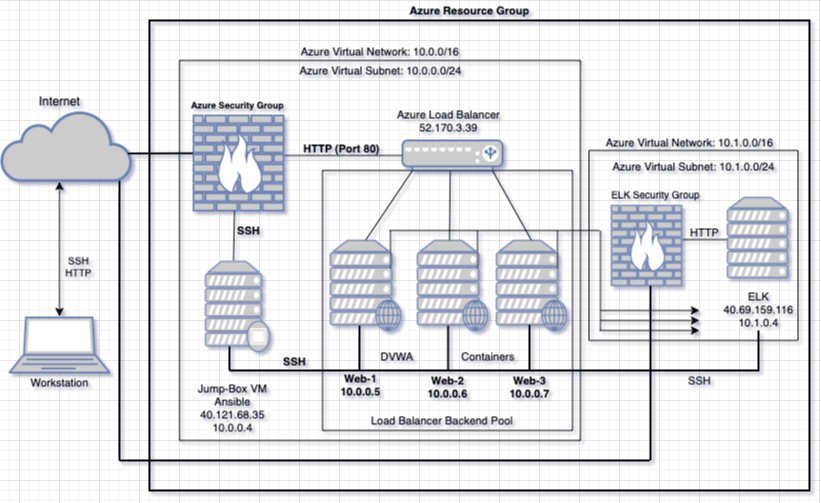

The diagram above was exported from draw.io. Its source (the exported page's mxGraphModel, read from the mxfile embedded in the PNG):
<mxGraphModel dx="732" dy="610" grid="1" gridSize="10" guides="1" tooltips="1" connect="1" arrows="1" fold="1" page="1" pageScale="1" pageWidth="850" pageHeight="1100" math="0" shadow="0">
  <root>
    <mxCell id="0" />
    <mxCell id="1" parent="0" />
    <mxCell id="YEUxI_qgHMMNBx6-N0om-2" value="" style="html=1;outlineConnect=0;fillColor=#CCCCCC;strokeColor=#6881B3;gradientColor=none;gradientDirection=north;strokeWidth=2;shape=mxgraph.networks.cloud;fontColor=#ffffff;" vertex="1" parent="1">
      <mxGeometry x="22" y="190" width="130" height="70" as="geometry" />
    </mxCell>
    <mxCell id="YEUxI_qgHMMNBx6-N0om-4" value="" style="endArrow=classic;startArrow=classic;html=1;" edge="1" parent="1">
      <mxGeometry width="50" height="50" relative="1" as="geometry">
        <mxPoint x="80" y="396" as="sourcePoint" />
        <mxPoint x="80" y="261" as="targetPoint" />
      </mxGeometry>
    </mxCell>
    <mxCell id="YEUxI_qgHMMNBx6-N0om-6" value="" style="fontColor=#0066CC;verticalAlign=top;verticalLabelPosition=bottom;labelPosition=center;align=center;html=1;outlineConnect=0;fillColor=#CCCCCC;strokeColor=#6881B3;gradientColor=none;gradientDirection=north;strokeWidth=2;shape=mxgraph.networks.firewall;" vertex="1" parent="1">
      <mxGeometry x="214" y="195" width="90" height="95" as="geometry" />
    </mxCell>
    <mxCell id="YEUxI_qgHMMNBx6-N0om-7" value="" style="fontColor=#0066CC;verticalAlign=top;verticalLabelPosition=bottom;labelPosition=center;align=center;html=1;outlineConnect=0;fillColor=#CCCCCC;strokeColor=#6881B3;gradientColor=none;gradientDirection=north;strokeWidth=2;shape=mxgraph.networks.proxy_server;" vertex="1" parent="1">
      <mxGeometry x="226" y="341" width="64" height="90" as="geometry" />
    </mxCell>
    <mxCell id="YEUxI_qgHMMNBx6-N0om-8" value="" style="fontColor=#0066CC;verticalAlign=top;verticalLabelPosition=bottom;labelPosition=center;align=center;html=1;outlineConnect=0;fillColor=#CCCCCC;strokeColor=#6881B3;gradientColor=none;gradientDirection=north;strokeWidth=2;shape=mxgraph.networks.web_server;" vertex="1" parent="1">
      <mxGeometry x="351" y="320" width="70" height="90" as="geometry" />
    </mxCell>
    <mxCell id="YEUxI_qgHMMNBx6-N0om-9" value="" style="fontColor=#0066CC;verticalAlign=top;verticalLabelPosition=bottom;labelPosition=center;align=center;html=1;outlineConnect=0;fillColor=#CCCCCC;strokeColor=#6881B3;gradientColor=none;gradientDirection=north;strokeWidth=2;shape=mxgraph.networks.web_server;" vertex="1" parent="1">
      <mxGeometry x="438" y="320" width="70" height="90" as="geometry" />
    </mxCell>
    <mxCell id="YEUxI_qgHMMNBx6-N0om-10" value="" style="fontColor=#0066CC;verticalAlign=top;verticalLabelPosition=bottom;labelPosition=center;align=center;html=1;outlineConnect=0;fillColor=#CCCCCC;strokeColor=#6881B3;gradientColor=none;gradientDirection=north;strokeWidth=2;shape=mxgraph.networks.web_server;" vertex="1" parent="1">
      <mxGeometry x="517" y="320" width="70" height="90" as="geometry" />
    </mxCell>
    <mxCell id="YEUxI_qgHMMNBx6-N0om-11" value="" style="fontColor=#0066CC;verticalAlign=top;verticalLabelPosition=bottom;labelPosition=center;align=center;html=1;outlineConnect=0;fillColor=#CCCCCC;strokeColor=#6881B3;gradientColor=none;gradientDirection=north;strokeWidth=2;shape=mxgraph.networks.load_balancer;" vertex="1" parent="1">
      <mxGeometry x="423" y="220" width="100" height="30" as="geometry" />
    </mxCell>
    <mxCell id="YEUxI_qgHMMNBx6-N0om-12" value="" style="endArrow=none;html=1;exitX=0.5;exitY=0;exitDx=0;exitDy=0;exitPerimeter=0;entryX=0.1;entryY=1;entryDx=0;entryDy=0;entryPerimeter=0;" edge="1" parent="1" source="YEUxI_qgHMMNBx6-N0om-8" target="YEUxI_qgHMMNBx6-N0om-11">
      <mxGeometry width="50" height="50" relative="1" as="geometry">
        <mxPoint x="390" y="300" as="sourcePoint" />
        <mxPoint x="440" y="250" as="targetPoint" />
      </mxGeometry>
    </mxCell>
    <mxCell id="YEUxI_qgHMMNBx6-N0om-13" value="" style="endArrow=none;html=1;exitX=0.5;exitY=0;exitDx=0;exitDy=0;exitPerimeter=0;entryX=0.9;entryY=1;entryDx=0;entryDy=0;entryPerimeter=0;" edge="1" parent="1" source="YEUxI_qgHMMNBx6-N0om-10" target="YEUxI_qgHMMNBx6-N0om-11">
      <mxGeometry width="50" height="50" relative="1" as="geometry">
        <mxPoint x="530" y="310" as="sourcePoint" />
        <mxPoint x="572" y="240" as="targetPoint" />
      </mxGeometry>
    </mxCell>
    <mxCell id="YEUxI_qgHMMNBx6-N0om-14" value="" style="endArrow=none;html=1;" edge="1" parent="1">
      <mxGeometry width="50" height="50" relative="1" as="geometry">
        <mxPoint x="470" y="320" as="sourcePoint" />
        <mxPoint x="470.82352941176464" y="250" as="targetPoint" />
      </mxGeometry>
    </mxCell>
    <mxCell id="YEUxI_qgHMMNBx6-N0om-17" value="" style="fontColor=#0066CC;verticalAlign=top;verticalLabelPosition=bottom;labelPosition=center;align=center;html=1;outlineConnect=0;fillColor=#CCCCCC;strokeColor=#6881B3;gradientColor=none;gradientDirection=north;strokeWidth=2;shape=mxgraph.networks.firewall;" vertex="1" parent="1">
      <mxGeometry x="632" y="285" width="70" height="80" as="geometry" />
    </mxCell>
    <mxCell id="YEUxI_qgHMMNBx6-N0om-18" value="" style="fontColor=#0066CC;verticalAlign=top;verticalLabelPosition=bottom;labelPosition=center;align=center;html=1;outlineConnect=0;fillColor=#CCCCCC;strokeColor=#6881B3;gradientColor=none;gradientDirection=north;strokeWidth=2;shape=mxgraph.networks.server;" vertex="1" parent="1">
      <mxGeometry x="748" y="277" width="60" height="80" as="geometry" />
    </mxCell>
    <mxCell id="YEUxI_qgHMMNBx6-N0om-20" value="Azure Security Group" style="text;html=1;align=center;verticalAlign=middle;resizable=0;points=[];autosize=1;strokeColor=none;fontSize=9;fontStyle=1" vertex="1" parent="1">
      <mxGeometry x="203" y="174" width="110" height="20" as="geometry" />
    </mxCell>
    <mxCell id="YEUxI_qgHMMNBx6-N0om-21" value="" style="endArrow=none;html=1;fontStyle=1" edge="1" parent="1">
      <mxGeometry width="50" height="50" relative="1" as="geometry">
        <mxPoint x="254" y="340" as="sourcePoint" />
        <mxPoint x="255" y="290" as="targetPoint" />
      </mxGeometry>
    </mxCell>
    <mxCell id="YEUxI_qgHMMNBx6-N0om-22" value="SSH" style="text;html=1;align=center;verticalAlign=middle;resizable=0;points=[];autosize=1;strokeColor=none;fontSize=11;fontStyle=1" vertex="1" parent="1">
      <mxGeometry x="249" y="300" width="40" height="20" as="geometry" />
    </mxCell>
    <mxCell id="YEUxI_qgHMMNBx6-N0om-25" value="" style="endArrow=none;html=1;fontSize=11;entryX=0;entryY=0.5;entryDx=0;entryDy=0;entryPerimeter=0;" edge="1" parent="1" target="YEUxI_qgHMMNBx6-N0om-11">
      <mxGeometry width="50" height="50" relative="1" as="geometry">
        <mxPoint x="305" y="235" as="sourcePoint" />
        <mxPoint x="414" y="235" as="targetPoint" />
      </mxGeometry>
    </mxCell>
    <mxCell id="YEUxI_qgHMMNBx6-N0om-26" value="HTTP (Port 80)" style="text;html=1;align=center;verticalAlign=middle;resizable=0;points=[];autosize=1;strokeColor=none;fontSize=11;fontStyle=1" vertex="1" parent="1">
      <mxGeometry x="317" y="218" width="90" height="20" as="geometry" />
    </mxCell>
    <mxCell id="YEUxI_qgHMMNBx6-N0om-27" value="Azure Load Balancer&lt;br&gt;52.170.3.39" style="text;html=1;align=center;verticalAlign=middle;resizable=0;points=[];autosize=1;strokeColor=none;fontSize=11;" vertex="1" parent="1">
      <mxGeometry x="409" y="185" width="120" height="30" as="geometry" />
    </mxCell>
    <mxCell id="YEUxI_qgHMMNBx6-N0om-28" value="" style="endArrow=none;html=1;fontSize=11;strokeWidth=2;" edge="1" parent="1">
      <mxGeometry width="50" height="50" relative="1" as="geometry">
        <mxPoint x="380" y="450" as="sourcePoint" />
        <mxPoint x="380" y="405" as="targetPoint" />
      </mxGeometry>
    </mxCell>
    <mxCell id="YEUxI_qgHMMNBx6-N0om-29" value="" style="endArrow=none;html=1;fontSize=11;strokeWidth=2;" edge="1" parent="1">
      <mxGeometry width="50" height="50" relative="1" as="geometry">
        <mxPoint x="468.6" y="450" as="sourcePoint" />
        <mxPoint x="468.6" y="405" as="targetPoint" />
      </mxGeometry>
    </mxCell>
    <mxCell id="YEUxI_qgHMMNBx6-N0om-30" value="" style="endArrow=none;html=1;fontSize=11;strokeWidth=2;" edge="1" parent="1">
      <mxGeometry width="50" height="50" relative="1" as="geometry">
        <mxPoint x="549.9999999999999" y="449" as="sourcePoint" />
        <mxPoint x="549.9999999999999" y="404" as="targetPoint" />
      </mxGeometry>
    </mxCell>
    <mxCell id="YEUxI_qgHMMNBx6-N0om-31" value="" style="endArrow=none;html=1;fontSize=11;strokeWidth=2;" edge="1" parent="1">
      <mxGeometry width="50" height="50" relative="1" as="geometry">
        <mxPoint x="250" y="450" as="sourcePoint" />
        <mxPoint x="780" y="450" as="targetPoint" />
      </mxGeometry>
    </mxCell>
    <mxCell id="YEUxI_qgHMMNBx6-N0om-32" value="Web-1&lt;br&gt;10.0.0.5" style="text;html=1;align=center;verticalAlign=middle;resizable=0;points=[];autosize=1;strokeColor=none;fontSize=11;fontStyle=1" vertex="1" parent="1">
      <mxGeometry x="351" y="449" width="60" height="30" as="geometry" />
    </mxCell>
    <mxCell id="YEUxI_qgHMMNBx6-N0om-33" value="Web-2&lt;br&gt;10.0.0.6" style="text;html=1;align=center;verticalAlign=middle;resizable=0;points=[];autosize=1;strokeColor=none;fontSize=11;fontStyle=1" vertex="1" parent="1">
      <mxGeometry x="438" y="451" width="60" height="30" as="geometry" />
    </mxCell>
    <mxCell id="YEUxI_qgHMMNBx6-N0om-34" value="Web-3&lt;br&gt;10.0.0.7" style="text;html=1;align=center;verticalAlign=middle;resizable=0;points=[];autosize=1;strokeColor=none;fontSize=11;fontStyle=1" vertex="1" parent="1">
      <mxGeometry x="520" y="451" width="60" height="30" as="geometry" />
    </mxCell>
    <mxCell id="YEUxI_qgHMMNBx6-N0om-35" value="Jump-Box VM&lt;br&gt;Ansible&lt;br&gt;40.121.68.35&lt;br&gt;10.0.0.4" style="text;html=1;align=center;verticalAlign=middle;resizable=0;points=[];autosize=1;strokeColor=none;fontSize=11;" vertex="1" parent="1">
      <mxGeometry x="213" y="457" width="80" height="60" as="geometry" />
    </mxCell>
    <mxCell id="YEUxI_qgHMMNBx6-N0om-36" value="" style="endArrow=none;html=1;fontSize=11;" edge="1" parent="1">
      <mxGeometry width="50" height="50" relative="1" as="geometry">
        <mxPoint x="703" y="319" as="sourcePoint" />
        <mxPoint x="748" y="319" as="targetPoint" />
      </mxGeometry>
    </mxCell>
    <mxCell id="YEUxI_qgHMMNBx6-N0om-37" value="HTTP" style="text;html=1;align=center;verticalAlign=middle;resizable=0;points=[];autosize=1;strokeColor=none;fontSize=11;" vertex="1" parent="1">
      <mxGeometry x="705" y="302" width="40" height="20" as="geometry" />
    </mxCell>
    <mxCell id="YEUxI_qgHMMNBx6-N0om-38" value="ELK Security Group" style="text;html=1;align=center;verticalAlign=middle;resizable=0;points=[];autosize=1;strokeColor=none;fontSize=10;" vertex="1" parent="1">
      <mxGeometry x="626" y="263" width="100" height="20" as="geometry" />
    </mxCell>
    <mxCell id="YEUxI_qgHMMNBx6-N0om-39" value="Internet" style="text;html=1;align=center;verticalAlign=middle;resizable=0;points=[];autosize=1;strokeColor=none;fontSize=12;" vertex="1" parent="1">
      <mxGeometry x="50" y="170" width="60" height="20" as="geometry" />
    </mxCell>
    <mxCell id="YEUxI_qgHMMNBx6-N0om-40" value="" style="endArrow=none;html=1;fontSize=12;entryX=0.5;entryY=0.94;entryDx=0;entryDy=0;entryPerimeter=0;strokeWidth=2;" edge="1" parent="1">
      <mxGeometry width="50" height="50" relative="1" as="geometry">
        <mxPoint x="250" y="450" as="sourcePoint" />
        <mxPoint x="250" y="425.5999999999999" as="targetPoint" />
      </mxGeometry>
    </mxCell>
    <mxCell id="YEUxI_qgHMMNBx6-N0om-41" value="SSH" style="text;html=1;align=center;verticalAlign=middle;resizable=0;points=[];autosize=1;strokeColor=none;fontSize=11;fontStyle=1" vertex="1" parent="1">
      <mxGeometry x="295" y="431" width="40" height="20" as="geometry" />
    </mxCell>
    <mxCell id="YEUxI_qgHMMNBx6-N0om-42" value="SSH&lt;br style=&quot;font-size: 10px;&quot;&gt;HTTP" style="text;html=1;align=center;verticalAlign=middle;resizable=0;points=[];autosize=1;strokeColor=none;fontSize=10;" vertex="1" parent="1">
      <mxGeometry x="79" y="330" width="40" height="30" as="geometry" />
    </mxCell>
    <mxCell id="YEUxI_qgHMMNBx6-N0om-43" value="" style="endArrow=none;html=1;fontSize=10;strokeWidth=2;" edge="1" parent="1">
      <mxGeometry width="50" height="50" relative="1" as="geometry">
        <mxPoint x="148" y="233" as="sourcePoint" />
        <mxPoint x="214" y="232.74893717524787" as="targetPoint" />
      </mxGeometry>
    </mxCell>
    <mxCell id="YEUxI_qgHMMNBx6-N0om-44" value="" style="rounded=0;whiteSpace=wrap;html=1;fontSize=10;fillColor=none;" vertex="1" parent="1">
      <mxGeometry x="343" y="250" width="250" height="260" as="geometry" />
    </mxCell>
    <mxCell id="YEUxI_qgHMMNBx6-N0om-45" value="Load Balancer Backend Pool" style="text;html=1;strokeColor=none;fillColor=none;align=center;verticalAlign=middle;whiteSpace=wrap;rounded=0;fontSize=11;" vertex="1" parent="1">
      <mxGeometry x="388" y="490" width="150" height="20" as="geometry" />
    </mxCell>
    <mxCell id="YEUxI_qgHMMNBx6-N0om-46" value="DVWA" style="text;html=1;strokeColor=none;fillColor=none;align=center;verticalAlign=middle;whiteSpace=wrap;rounded=0;fontSize=11;" vertex="1" parent="1">
      <mxGeometry x="398" y="426" width="40" height="20" as="geometry" />
    </mxCell>
    <mxCell id="YEUxI_qgHMMNBx6-N0om-47" value="Containers" style="text;html=1;strokeColor=none;fillColor=none;align=center;verticalAlign=middle;whiteSpace=wrap;rounded=0;fontSize=11;" vertex="1" parent="1">
      <mxGeometry x="489" y="426" width="40" height="20" as="geometry" />
    </mxCell>
    <mxCell id="YEUxI_qgHMMNBx6-N0om-48" value="ELK&lt;br&gt;40.69.159.116&lt;br&gt;10.1.0.4" style="text;html=1;strokeColor=none;fillColor=none;align=center;verticalAlign=middle;whiteSpace=wrap;rounded=0;fontSize=11;" vertex="1" parent="1">
      <mxGeometry x="760" y="379" width="39" height="20" as="geometry" />
    </mxCell>
    <mxCell id="YEUxI_qgHMMNBx6-N0om-50" value="" style="rounded=0;whiteSpace=wrap;html=1;fontSize=11;fillColor=none;" vertex="1" parent="1">
      <mxGeometry x="609.5" y="230" width="209" height="190" as="geometry" />
    </mxCell>
    <mxCell id="YEUxI_qgHMMNBx6-N0om-51" value="Azure Virtual Subnet: 10.1.0.0/24" style="text;html=1;align=center;verticalAlign=middle;resizable=0;points=[];autosize=1;strokeColor=none;fontSize=11;" vertex="1" parent="1">
      <mxGeometry x="624" y="236" width="180" height="20" as="geometry" />
    </mxCell>
    <mxCell id="YEUxI_qgHMMNBx6-N0om-52" value="Azure Virtual Network: 10.1.0.0/16" style="text;html=1;align=center;verticalAlign=middle;resizable=0;points=[];autosize=1;strokeColor=none;fontSize=11;" vertex="1" parent="1">
      <mxGeometry x="620" y="212" width="180" height="20" as="geometry" />
    </mxCell>
    <mxCell id="YEUxI_qgHMMNBx6-N0om-53" value="" style="endArrow=none;html=1;fontSize=11;strokeWidth=2;" edge="1" parent="1">
      <mxGeometry width="50" height="50" relative="1" as="geometry">
        <mxPoint x="779" y="450" as="sourcePoint" />
        <mxPoint x="779" y="410" as="targetPoint" />
      </mxGeometry>
    </mxCell>
    <mxCell id="YEUxI_qgHMMNBx6-N0om-54" value="" style="endArrow=none;html=1;fontSize=11;" edge="1" parent="1">
      <mxGeometry width="50" height="50" relative="1" as="geometry">
        <mxPoint x="410" y="310" as="sourcePoint" />
        <mxPoint x="620" y="310" as="targetPoint" />
      </mxGeometry>
    </mxCell>
    <mxCell id="YEUxI_qgHMMNBx6-N0om-56" value="" style="endArrow=none;html=1;fontSize=11;" edge="1" parent="1">
      <mxGeometry width="50" height="50" relative="1" as="geometry">
        <mxPoint x="578" y="348.5" as="sourcePoint" />
        <mxPoint x="578" y="310" as="targetPoint" />
      </mxGeometry>
    </mxCell>
    <mxCell id="YEUxI_qgHMMNBx6-N0om-57" value="" style="endArrow=none;html=1;fontSize=11;" edge="1" parent="1">
      <mxGeometry width="50" height="50" relative="1" as="geometry">
        <mxPoint x="498" y="348.5" as="sourcePoint" />
        <mxPoint x="498" y="310" as="targetPoint" />
      </mxGeometry>
    </mxCell>
    <mxCell id="YEUxI_qgHMMNBx6-N0om-58" value="" style="endArrow=none;html=1;fontSize=11;" edge="1" parent="1">
      <mxGeometry width="50" height="50" relative="1" as="geometry">
        <mxPoint x="411" y="348.5" as="sourcePoint" />
        <mxPoint x="411" y="310" as="targetPoint" />
      </mxGeometry>
    </mxCell>
    <mxCell id="YEUxI_qgHMMNBx6-N0om-59" value="" style="endArrow=none;html=1;fontSize=11;" edge="1" parent="1">
      <mxGeometry width="50" height="50" relative="1" as="geometry">
        <mxPoint x="621" y="410" as="sourcePoint" />
        <mxPoint x="621" y="310" as="targetPoint" />
      </mxGeometry>
    </mxCell>
    <mxCell id="YEUxI_qgHMMNBx6-N0om-60" value="" style="endArrow=classic;html=1;fontSize=11;" edge="1" parent="1">
      <mxGeometry width="50" height="50" relative="1" as="geometry">
        <mxPoint x="620" y="410" as="sourcePoint" />
        <mxPoint x="720" y="410" as="targetPoint" />
      </mxGeometry>
    </mxCell>
    <mxCell id="YEUxI_qgHMMNBx6-N0om-61" value="" style="endArrow=classic;html=1;fontSize=11;" edge="1" parent="1">
      <mxGeometry width="50" height="50" relative="1" as="geometry">
        <mxPoint x="621" y="400" as="sourcePoint" />
        <mxPoint x="720" y="400" as="targetPoint" />
      </mxGeometry>
    </mxCell>
    <mxCell id="YEUxI_qgHMMNBx6-N0om-62" value="" style="endArrow=classic;html=1;fontSize=11;" edge="1" parent="1">
      <mxGeometry width="50" height="50" relative="1" as="geometry">
        <mxPoint x="621" y="390" as="sourcePoint" />
        <mxPoint x="720" y="390" as="targetPoint" />
      </mxGeometry>
    </mxCell>
    <mxCell id="YEUxI_qgHMMNBx6-N0om-64" value="" style="rounded=0;whiteSpace=wrap;html=1;fontSize=11;fillColor=none;" vertex="1" parent="1">
      <mxGeometry x="200" y="140" width="401" height="380" as="geometry" />
    </mxCell>
    <mxCell id="YEUxI_qgHMMNBx6-N0om-65" value="" style="endArrow=none;html=1;fontSize=11;fontStyle=1;strokeWidth=2;" edge="1" parent="1">
      <mxGeometry width="50" height="50" relative="1" as="geometry">
        <mxPoint x="140" y="540" as="sourcePoint" />
        <mxPoint x="140" y="260" as="targetPoint" />
      </mxGeometry>
    </mxCell>
    <mxCell id="YEUxI_qgHMMNBx6-N0om-66" value="" style="endArrow=none;html=1;fontSize=11;strokeWidth=2;" edge="1" parent="1">
      <mxGeometry width="50" height="50" relative="1" as="geometry">
        <mxPoint x="140" y="540" as="sourcePoint" />
        <mxPoint x="670" y="540" as="targetPoint" />
      </mxGeometry>
    </mxCell>
    <mxCell id="YEUxI_qgHMMNBx6-N0om-67" value="" style="endArrow=none;html=1;fontSize=11;strokeWidth=2;" edge="1" parent="1">
      <mxGeometry width="50" height="50" relative="1" as="geometry">
        <mxPoint x="671" y="540" as="sourcePoint" />
        <mxPoint x="671" y="365" as="targetPoint" />
      </mxGeometry>
    </mxCell>
    <mxCell id="YEUxI_qgHMMNBx6-N0om-68" value="Azure Virtual Subnet: 10.0.0.0/24" style="text;html=1;strokeColor=none;fillColor=none;align=center;verticalAlign=middle;whiteSpace=wrap;rounded=0;fontSize=11;" vertex="1" parent="1">
      <mxGeometry x="314" y="140" width="175" height="20" as="geometry" />
    </mxCell>
    <mxCell id="YEUxI_qgHMMNBx6-N0om-69" value="Azure Virtual Network: 10.0.0/16" style="text;html=1;strokeColor=none;fillColor=none;align=center;verticalAlign=middle;whiteSpace=wrap;rounded=0;fontSize=11;" vertex="1" parent="1">
      <mxGeometry x="307" y="121" width="188" height="20" as="geometry" />
    </mxCell>
    <mxCell id="YEUxI_qgHMMNBx6-N0om-71" value="SSH" style="text;html=1;align=center;verticalAlign=middle;resizable=0;points=[];autosize=1;strokeColor=none;fontSize=11;" vertex="1" parent="1">
      <mxGeometry x="700" y="450" width="40" height="20" as="geometry" />
    </mxCell>
    <mxCell id="YEUxI_qgHMMNBx6-N0om-72" value="" style="rounded=0;whiteSpace=wrap;html=1;fontSize=11;fillColor=none;strokeWidth=2;" vertex="1" parent="1">
      <mxGeometry x="170" y="100" width="660" height="470" as="geometry" />
    </mxCell>
    <mxCell id="YEUxI_qgHMMNBx6-N0om-73" value="Azure Resource Group" style="text;html=1;align=center;verticalAlign=middle;resizable=0;points=[];autosize=1;strokeColor=none;fontSize=11;fontStyle=1" vertex="1" parent="1">
      <mxGeometry x="420" y="80" width="140" height="20" as="geometry" />
    </mxCell>
    <mxCell id="YEUxI_qgHMMNBx6-N0om-74" value="" style="fontColor=#0066CC;verticalAlign=top;verticalLabelPosition=bottom;labelPosition=center;align=center;html=1;outlineConnect=0;fillColor=#CCCCCC;strokeColor=#6881B3;gradientColor=none;gradientDirection=north;strokeWidth=2;shape=mxgraph.networks.laptop;fontSize=11;" vertex="1" parent="1">
      <mxGeometry x="30" y="397" width="100" height="55" as="geometry" />
    </mxCell>
    <mxCell id="YEUxI_qgHMMNBx6-N0om-75" value="Workstation" style="text;html=1;align=center;verticalAlign=middle;resizable=0;points=[];autosize=1;strokeColor=none;fontSize=11;" vertex="1" parent="1">
      <mxGeometry x="45" y="452" width="70" height="20" as="geometry" />
    </mxCell>
  </root>
</mxGraphModel>